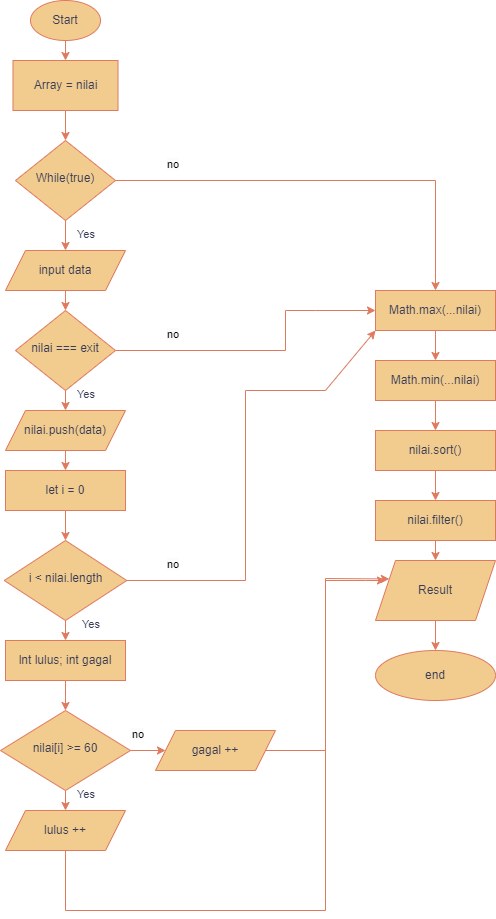

The diagram above was exported from draw.io. Its source (the exported page's mxGraphModel, read from the mxfile embedded in the PNG):
<mxGraphModel dx="1120" dy="484" grid="1" gridSize="10" guides="1" tooltips="1" connect="1" arrows="1" fold="1" page="1" pageScale="1" pageWidth="827" pageHeight="1169" math="0" shadow="0">
  <root>
    <mxCell id="WIyWlLk6GJQsqaUBKTNV-0" />
    <mxCell id="WIyWlLk6GJQsqaUBKTNV-1" parent="WIyWlLk6GJQsqaUBKTNV-0" />
    <mxCell id="WIyWlLk6GJQsqaUBKTNV-6" value="While(true)" style="rhombus;whiteSpace=wrap;html=1;shadow=0;fontFamily=Helvetica;fontSize=12;align=center;strokeWidth=1;spacing=6;spacingTop=-4;labelBackgroundColor=none;fillColor=#F2CC8F;strokeColor=#E07A5F;fontColor=#393C56;" parent="WIyWlLk6GJQsqaUBKTNV-1" vertex="1">
      <mxGeometry x="170" y="150" width="100" height="80" as="geometry" />
    </mxCell>
    <mxCell id="dI377HjR6_M5UXjW2Ioo-0" value="Start" style="ellipse;whiteSpace=wrap;html=1;labelBackgroundColor=none;fillColor=#F2CC8F;strokeColor=#E07A5F;fontColor=#393C56;" vertex="1" parent="WIyWlLk6GJQsqaUBKTNV-1">
      <mxGeometry x="185" y="10" width="70" height="40" as="geometry" />
    </mxCell>
    <mxCell id="dI377HjR6_M5UXjW2Ioo-5" value="" style="edgeStyle=orthogonalEdgeStyle;rounded=0;orthogonalLoop=1;jettySize=auto;html=1;labelBackgroundColor=none;fontColor=default;strokeColor=#E07A5F;" edge="1" parent="WIyWlLk6GJQsqaUBKTNV-1" source="dI377HjR6_M5UXjW2Ioo-2" target="WIyWlLk6GJQsqaUBKTNV-6">
      <mxGeometry relative="1" as="geometry" />
    </mxCell>
    <mxCell id="dI377HjR6_M5UXjW2Ioo-2" value="Array = nilai" style="rounded=0;whiteSpace=wrap;html=1;labelBackgroundColor=none;fillColor=#F2CC8F;strokeColor=#E07A5F;fontColor=#393C56;" vertex="1" parent="WIyWlLk6GJQsqaUBKTNV-1">
      <mxGeometry x="167.5" y="70" width="105" height="50" as="geometry" />
    </mxCell>
    <mxCell id="dI377HjR6_M5UXjW2Ioo-3" value="" style="endArrow=classic;html=1;rounded=0;entryX=0.5;entryY=0;entryDx=0;entryDy=0;exitX=0.5;exitY=1;exitDx=0;exitDy=0;labelBackgroundColor=none;fontColor=default;strokeColor=#E07A5F;" edge="1" parent="WIyWlLk6GJQsqaUBKTNV-1" source="dI377HjR6_M5UXjW2Ioo-0" target="dI377HjR6_M5UXjW2Ioo-2">
      <mxGeometry width="50" height="50" relative="1" as="geometry">
        <mxPoint x="205" y="70" as="sourcePoint" />
        <mxPoint x="255" y="20" as="targetPoint" />
      </mxGeometry>
    </mxCell>
    <mxCell id="dI377HjR6_M5UXjW2Ioo-7" value="" style="endArrow=classic;html=1;rounded=0;exitX=1;exitY=0.5;exitDx=0;exitDy=0;entryX=0.5;entryY=0;entryDx=0;entryDy=0;labelBackgroundColor=none;fontColor=default;strokeColor=#E07A5F;" edge="1" parent="WIyWlLk6GJQsqaUBKTNV-1" source="WIyWlLk6GJQsqaUBKTNV-6" target="dI377HjR6_M5UXjW2Ioo-39">
      <mxGeometry width="50" height="50" relative="1" as="geometry">
        <mxPoint x="390" y="290" as="sourcePoint" />
        <mxPoint x="600" y="190" as="targetPoint" />
        <Array as="points">
          <mxPoint x="590" y="190" />
        </Array>
      </mxGeometry>
    </mxCell>
    <mxCell id="dI377HjR6_M5UXjW2Ioo-8" value="&lt;span style=&quot;color: rgb(0, 0, 0); font-family: Helvetica; font-size: 11px; font-style: normal; font-variant-ligatures: normal; font-variant-caps: normal; font-weight: 400; letter-spacing: normal; orphans: 2; text-align: center; text-indent: 0px; text-transform: none; widows: 2; word-spacing: 0px; -webkit-text-stroke-width: 0px; background-color: rgb(251, 251, 251); text-decoration-thickness: initial; text-decoration-style: initial; text-decoration-color: initial; float: none; display: inline !important;&quot;&gt;no&lt;/span&gt;" style="text;whiteSpace=wrap;html=1;labelBackgroundColor=none;fontColor=#393C56;" vertex="1" parent="WIyWlLk6GJQsqaUBKTNV-1">
      <mxGeometry x="320" y="160" width="20" height="30" as="geometry" />
    </mxCell>
    <mxCell id="dI377HjR6_M5UXjW2Ioo-10" value="input data" style="shape=parallelogram;perimeter=parallelogramPerimeter;whiteSpace=wrap;html=1;fixedSize=1;labelBackgroundColor=none;fillColor=#F2CC8F;strokeColor=#E07A5F;fontColor=#393C56;" vertex="1" parent="WIyWlLk6GJQsqaUBKTNV-1">
      <mxGeometry x="160" y="260" width="120" height="40" as="geometry" />
    </mxCell>
    <mxCell id="dI377HjR6_M5UXjW2Ioo-12" value="" style="edgeStyle=orthogonalEdgeStyle;rounded=0;orthogonalLoop=1;jettySize=auto;html=1;entryX=0.5;entryY=0;entryDx=0;entryDy=0;labelBackgroundColor=none;fontColor=default;strokeColor=#E07A5F;" edge="1" parent="WIyWlLk6GJQsqaUBKTNV-1" target="dI377HjR6_M5UXjW2Ioo-10">
      <mxGeometry relative="1" as="geometry">
        <mxPoint x="220" y="230" as="sourcePoint" />
        <mxPoint x="230" y="160" as="targetPoint" />
      </mxGeometry>
    </mxCell>
    <mxCell id="dI377HjR6_M5UXjW2Ioo-13" value="&lt;div style=&quot;text-align: center;&quot;&gt;&lt;span style=&quot;background-color: initial; font-size: 11px;&quot;&gt;Yes&lt;/span&gt;&lt;/div&gt;" style="text;whiteSpace=wrap;html=1;labelBackgroundColor=none;fontColor=#393C56;" vertex="1" parent="WIyWlLk6GJQsqaUBKTNV-1">
      <mxGeometry x="230" y="230" width="20" height="30" as="geometry" />
    </mxCell>
    <mxCell id="dI377HjR6_M5UXjW2Ioo-17" value="nilai === exit" style="rhombus;whiteSpace=wrap;html=1;shadow=0;fontFamily=Helvetica;fontSize=12;align=center;strokeWidth=1;spacing=6;spacingTop=-4;labelBackgroundColor=none;fillColor=#F2CC8F;strokeColor=#E07A5F;fontColor=#393C56;" vertex="1" parent="WIyWlLk6GJQsqaUBKTNV-1">
      <mxGeometry x="170" y="320" width="100" height="80" as="geometry" />
    </mxCell>
    <mxCell id="dI377HjR6_M5UXjW2Ioo-18" value="" style="endArrow=classic;html=1;rounded=0;exitX=0.5;exitY=1;exitDx=0;exitDy=0;entryX=0.5;entryY=0;entryDx=0;entryDy=0;labelBackgroundColor=none;fontColor=default;strokeColor=#E07A5F;" edge="1" parent="WIyWlLk6GJQsqaUBKTNV-1" source="dI377HjR6_M5UXjW2Ioo-10" target="dI377HjR6_M5UXjW2Ioo-17">
      <mxGeometry width="50" height="50" relative="1" as="geometry">
        <mxPoint x="390" y="290" as="sourcePoint" />
        <mxPoint x="440" y="240" as="targetPoint" />
      </mxGeometry>
    </mxCell>
    <mxCell id="dI377HjR6_M5UXjW2Ioo-19" value="" style="endArrow=classic;html=1;rounded=0;exitX=1;exitY=0.5;exitDx=0;exitDy=0;entryX=0;entryY=0.5;entryDx=0;entryDy=0;labelBackgroundColor=none;fontColor=default;strokeColor=#E07A5F;" edge="1" parent="WIyWlLk6GJQsqaUBKTNV-1" source="dI377HjR6_M5UXjW2Ioo-17" target="dI377HjR6_M5UXjW2Ioo-39">
      <mxGeometry width="50" height="50" relative="1" as="geometry">
        <mxPoint x="390" y="290" as="sourcePoint" />
        <mxPoint x="430" y="210" as="targetPoint" />
        <Array as="points">
          <mxPoint x="440" y="360" />
          <mxPoint x="440" y="320" />
          <mxPoint x="470" y="320" />
        </Array>
      </mxGeometry>
    </mxCell>
    <mxCell id="dI377HjR6_M5UXjW2Ioo-20" value="&lt;span style=&quot;color: rgb(0, 0, 0); font-family: Helvetica; font-size: 11px; font-style: normal; font-variant-ligatures: normal; font-variant-caps: normal; font-weight: 400; letter-spacing: normal; orphans: 2; text-align: center; text-indent: 0px; text-transform: none; widows: 2; word-spacing: 0px; -webkit-text-stroke-width: 0px; background-color: rgb(251, 251, 251); text-decoration-thickness: initial; text-decoration-style: initial; text-decoration-color: initial; float: none; display: inline !important;&quot;&gt;no&lt;/span&gt;" style="text;whiteSpace=wrap;html=1;labelBackgroundColor=none;fontColor=#393C56;" vertex="1" parent="WIyWlLk6GJQsqaUBKTNV-1">
      <mxGeometry x="320" y="330" width="20" height="30" as="geometry" />
    </mxCell>
    <mxCell id="dI377HjR6_M5UXjW2Ioo-22" value="nilai.push(data)" style="shape=parallelogram;perimeter=parallelogramPerimeter;whiteSpace=wrap;html=1;fixedSize=1;labelBackgroundColor=none;fillColor=#F2CC8F;strokeColor=#E07A5F;fontColor=#393C56;" vertex="1" parent="WIyWlLk6GJQsqaUBKTNV-1">
      <mxGeometry x="160" y="420" width="120" height="40" as="geometry" />
    </mxCell>
    <mxCell id="dI377HjR6_M5UXjW2Ioo-23" value="" style="endArrow=classic;html=1;rounded=0;exitX=0.5;exitY=1;exitDx=0;exitDy=0;entryX=0.5;entryY=0;entryDx=0;entryDy=0;labelBackgroundColor=none;fontColor=default;strokeColor=#E07A5F;" edge="1" parent="WIyWlLk6GJQsqaUBKTNV-1" source="dI377HjR6_M5UXjW2Ioo-17" target="dI377HjR6_M5UXjW2Ioo-22">
      <mxGeometry width="50" height="50" relative="1" as="geometry">
        <mxPoint x="390" y="330" as="sourcePoint" />
        <mxPoint x="440" y="280" as="targetPoint" />
      </mxGeometry>
    </mxCell>
    <mxCell id="dI377HjR6_M5UXjW2Ioo-25" value="i &amp;lt; nilai.length" style="rhombus;whiteSpace=wrap;html=1;shadow=0;fontFamily=Helvetica;fontSize=12;align=center;strokeWidth=1;spacing=6;spacingTop=-4;labelBackgroundColor=none;fillColor=#F2CC8F;strokeColor=#E07A5F;fontColor=#393C56;" vertex="1" parent="WIyWlLk6GJQsqaUBKTNV-1">
      <mxGeometry x="158.75" y="550" width="122.5" height="80" as="geometry" />
    </mxCell>
    <mxCell id="dI377HjR6_M5UXjW2Ioo-26" value="let i = 0" style="rounded=0;whiteSpace=wrap;html=1;labelBackgroundColor=none;fillColor=#F2CC8F;strokeColor=#E07A5F;fontColor=#393C56;" vertex="1" parent="WIyWlLk6GJQsqaUBKTNV-1">
      <mxGeometry x="160" y="480" width="120" height="40" as="geometry" />
    </mxCell>
    <mxCell id="dI377HjR6_M5UXjW2Ioo-27" value="" style="endArrow=classic;html=1;rounded=0;exitX=0.5;exitY=1;exitDx=0;exitDy=0;labelBackgroundColor=none;fontColor=default;strokeColor=#E07A5F;" edge="1" parent="WIyWlLk6GJQsqaUBKTNV-1" source="dI377HjR6_M5UXjW2Ioo-22" target="dI377HjR6_M5UXjW2Ioo-26">
      <mxGeometry width="50" height="50" relative="1" as="geometry">
        <mxPoint x="430" y="440" as="sourcePoint" />
        <mxPoint x="480" y="390" as="targetPoint" />
      </mxGeometry>
    </mxCell>
    <mxCell id="dI377HjR6_M5UXjW2Ioo-38" value="" style="edgeStyle=orthogonalEdgeStyle;rounded=0;orthogonalLoop=1;jettySize=auto;html=1;labelBackgroundColor=none;fontColor=default;strokeColor=#E07A5F;" edge="1" parent="WIyWlLk6GJQsqaUBKTNV-1" source="dI377HjR6_M5UXjW2Ioo-28" target="dI377HjR6_M5UXjW2Ioo-36">
      <mxGeometry relative="1" as="geometry" />
    </mxCell>
    <mxCell id="dI377HjR6_M5UXjW2Ioo-28" value="nilai[i] &amp;gt;= 60" style="rhombus;whiteSpace=wrap;html=1;shadow=0;fontFamily=Helvetica;fontSize=12;align=center;strokeWidth=1;spacing=6;spacingTop=-4;labelBackgroundColor=none;fillColor=#F2CC8F;strokeColor=#E07A5F;fontColor=#393C56;" vertex="1" parent="WIyWlLk6GJQsqaUBKTNV-1">
      <mxGeometry x="155" y="720" width="130" height="80" as="geometry" />
    </mxCell>
    <mxCell id="dI377HjR6_M5UXjW2Ioo-30" value="" style="endArrow=classic;html=1;rounded=0;exitX=0.5;exitY=1;exitDx=0;exitDy=0;entryX=0.5;entryY=0;entryDx=0;entryDy=0;labelBackgroundColor=none;fontColor=default;strokeColor=#E07A5F;" edge="1" parent="WIyWlLk6GJQsqaUBKTNV-1" source="dI377HjR6_M5UXjW2Ioo-26" target="dI377HjR6_M5UXjW2Ioo-25">
      <mxGeometry width="50" height="50" relative="1" as="geometry">
        <mxPoint x="550" y="580" as="sourcePoint" />
        <mxPoint x="600" y="530" as="targetPoint" />
      </mxGeometry>
    </mxCell>
    <mxCell id="dI377HjR6_M5UXjW2Ioo-32" value="lnt lulus; int gagal" style="rounded=0;whiteSpace=wrap;html=1;labelBackgroundColor=none;fillColor=#F2CC8F;strokeColor=#E07A5F;fontColor=#393C56;" vertex="1" parent="WIyWlLk6GJQsqaUBKTNV-1">
      <mxGeometry x="160" y="650" width="120" height="40" as="geometry" />
    </mxCell>
    <mxCell id="dI377HjR6_M5UXjW2Ioo-33" value="" style="endArrow=classic;html=1;rounded=0;exitX=0.5;exitY=1;exitDx=0;exitDy=0;entryX=0.5;entryY=0;entryDx=0;entryDy=0;labelBackgroundColor=none;fontColor=default;strokeColor=#E07A5F;" edge="1" parent="WIyWlLk6GJQsqaUBKTNV-1" source="dI377HjR6_M5UXjW2Ioo-25" target="dI377HjR6_M5UXjW2Ioo-32">
      <mxGeometry width="50" height="50" relative="1" as="geometry">
        <mxPoint x="550" y="610" as="sourcePoint" />
        <mxPoint x="600" y="560" as="targetPoint" />
      </mxGeometry>
    </mxCell>
    <mxCell id="dI377HjR6_M5UXjW2Ioo-34" value="" style="endArrow=classic;html=1;rounded=0;exitX=0.5;exitY=1;exitDx=0;exitDy=0;entryX=0.5;entryY=0;entryDx=0;entryDy=0;labelBackgroundColor=none;fontColor=default;strokeColor=#E07A5F;" edge="1" parent="WIyWlLk6GJQsqaUBKTNV-1" source="dI377HjR6_M5UXjW2Ioo-32" target="dI377HjR6_M5UXjW2Ioo-28">
      <mxGeometry width="50" height="50" relative="1" as="geometry">
        <mxPoint x="550" y="610" as="sourcePoint" />
        <mxPoint x="600" y="560" as="targetPoint" />
      </mxGeometry>
    </mxCell>
    <mxCell id="dI377HjR6_M5UXjW2Ioo-35" value="lulus ++" style="shape=parallelogram;perimeter=parallelogramPerimeter;whiteSpace=wrap;html=1;fixedSize=1;labelBackgroundColor=none;fillColor=#F2CC8F;strokeColor=#E07A5F;fontColor=#393C56;" vertex="1" parent="WIyWlLk6GJQsqaUBKTNV-1">
      <mxGeometry x="160" y="820" width="120" height="40" as="geometry" />
    </mxCell>
    <mxCell id="dI377HjR6_M5UXjW2Ioo-36" value="gagal ++" style="shape=parallelogram;perimeter=parallelogramPerimeter;whiteSpace=wrap;html=1;fixedSize=1;labelBackgroundColor=none;fillColor=#F2CC8F;strokeColor=#E07A5F;fontColor=#393C56;" vertex="1" parent="WIyWlLk6GJQsqaUBKTNV-1">
      <mxGeometry x="310" y="740" width="120" height="40" as="geometry" />
    </mxCell>
    <mxCell id="dI377HjR6_M5UXjW2Ioo-37" value="" style="endArrow=classic;html=1;rounded=0;exitX=0.5;exitY=1;exitDx=0;exitDy=0;entryX=0.5;entryY=0;entryDx=0;entryDy=0;labelBackgroundColor=none;fontColor=default;strokeColor=#E07A5F;" edge="1" parent="WIyWlLk6GJQsqaUBKTNV-1" source="dI377HjR6_M5UXjW2Ioo-28" target="dI377HjR6_M5UXjW2Ioo-35">
      <mxGeometry width="50" height="50" relative="1" as="geometry">
        <mxPoint x="550" y="630" as="sourcePoint" />
        <mxPoint x="600" y="580" as="targetPoint" />
      </mxGeometry>
    </mxCell>
    <mxCell id="dI377HjR6_M5UXjW2Ioo-39" value="Math.max(...nilai)" style="rounded=0;whiteSpace=wrap;html=1;labelBackgroundColor=none;fillColor=#F2CC8F;strokeColor=#E07A5F;fontColor=#393C56;" vertex="1" parent="WIyWlLk6GJQsqaUBKTNV-1">
      <mxGeometry x="530" y="300" width="120" height="40" as="geometry" />
    </mxCell>
    <mxCell id="dI377HjR6_M5UXjW2Ioo-40" value="Math.min(...nilai)" style="rounded=0;whiteSpace=wrap;html=1;labelBackgroundColor=none;fillColor=#F2CC8F;strokeColor=#E07A5F;fontColor=#393C56;" vertex="1" parent="WIyWlLk6GJQsqaUBKTNV-1">
      <mxGeometry x="530" y="370" width="120" height="40" as="geometry" />
    </mxCell>
    <mxCell id="dI377HjR6_M5UXjW2Ioo-41" value="nilai.sort()" style="rounded=0;whiteSpace=wrap;html=1;labelBackgroundColor=none;fillColor=#F2CC8F;strokeColor=#E07A5F;fontColor=#393C56;" vertex="1" parent="WIyWlLk6GJQsqaUBKTNV-1">
      <mxGeometry x="530" y="440" width="120" height="40" as="geometry" />
    </mxCell>
    <mxCell id="dI377HjR6_M5UXjW2Ioo-42" value="nilai.filter()" style="rounded=0;whiteSpace=wrap;html=1;labelBackgroundColor=none;fillColor=#F2CC8F;strokeColor=#E07A5F;fontColor=#393C56;" vertex="1" parent="WIyWlLk6GJQsqaUBKTNV-1">
      <mxGeometry x="530" y="510" width="120" height="40" as="geometry" />
    </mxCell>
    <mxCell id="dI377HjR6_M5UXjW2Ioo-43" value="" style="endArrow=classic;html=1;rounded=0;exitX=1;exitY=0.5;exitDx=0;exitDy=0;entryX=0;entryY=1;entryDx=0;entryDy=0;labelBackgroundColor=none;fontColor=default;strokeColor=#E07A5F;" edge="1" parent="WIyWlLk6GJQsqaUBKTNV-1" source="dI377HjR6_M5UXjW2Ioo-25" target="dI377HjR6_M5UXjW2Ioo-39">
      <mxGeometry width="50" height="50" relative="1" as="geometry">
        <mxPoint x="550" y="560" as="sourcePoint" />
        <mxPoint x="600" y="510" as="targetPoint" />
        <Array as="points">
          <mxPoint x="400" y="590" />
          <mxPoint x="400" y="400" />
          <mxPoint x="480" y="400" />
        </Array>
      </mxGeometry>
    </mxCell>
    <mxCell id="dI377HjR6_M5UXjW2Ioo-45" value="" style="endArrow=classic;html=1;rounded=0;exitX=0.5;exitY=1;exitDx=0;exitDy=0;entryX=0;entryY=0.25;entryDx=0;entryDy=0;labelBackgroundColor=none;fontColor=default;strokeColor=#E07A5F;" edge="1" parent="WIyWlLk6GJQsqaUBKTNV-1" source="dI377HjR6_M5UXjW2Ioo-35" target="dI377HjR6_M5UXjW2Ioo-49">
      <mxGeometry width="50" height="50" relative="1" as="geometry">
        <mxPoint x="550" y="740" as="sourcePoint" />
        <mxPoint x="530" y="340" as="targetPoint" />
        <Array as="points">
          <mxPoint x="220" y="920" />
          <mxPoint x="480" y="920" />
          <mxPoint x="480" y="588" />
        </Array>
      </mxGeometry>
    </mxCell>
    <mxCell id="dI377HjR6_M5UXjW2Ioo-46" value="" style="endArrow=classic;html=1;rounded=0;exitX=0.5;exitY=1;exitDx=0;exitDy=0;entryX=0.5;entryY=0;entryDx=0;entryDy=0;labelBackgroundColor=none;fontColor=default;strokeColor=#E07A5F;" edge="1" parent="WIyWlLk6GJQsqaUBKTNV-1" source="dI377HjR6_M5UXjW2Ioo-39" target="dI377HjR6_M5UXjW2Ioo-40">
      <mxGeometry width="50" height="50" relative="1" as="geometry">
        <mxPoint x="550" y="570" as="sourcePoint" />
        <mxPoint x="600" y="520" as="targetPoint" />
      </mxGeometry>
    </mxCell>
    <mxCell id="dI377HjR6_M5UXjW2Ioo-47" value="" style="endArrow=classic;html=1;rounded=0;exitX=0.5;exitY=1;exitDx=0;exitDy=0;labelBackgroundColor=none;fontColor=default;strokeColor=#E07A5F;" edge="1" parent="WIyWlLk6GJQsqaUBKTNV-1" source="dI377HjR6_M5UXjW2Ioo-40">
      <mxGeometry width="50" height="50" relative="1" as="geometry">
        <mxPoint x="550" y="570" as="sourcePoint" />
        <mxPoint x="590" y="440" as="targetPoint" />
      </mxGeometry>
    </mxCell>
    <mxCell id="dI377HjR6_M5UXjW2Ioo-48" value="" style="endArrow=classic;html=1;rounded=0;exitX=0.5;exitY=1;exitDx=0;exitDy=0;entryX=0.5;entryY=0;entryDx=0;entryDy=0;labelBackgroundColor=none;fontColor=default;strokeColor=#E07A5F;" edge="1" parent="WIyWlLk6GJQsqaUBKTNV-1" source="dI377HjR6_M5UXjW2Ioo-41" target="dI377HjR6_M5UXjW2Ioo-42">
      <mxGeometry width="50" height="50" relative="1" as="geometry">
        <mxPoint x="550" y="570" as="sourcePoint" />
        <mxPoint x="600" y="520" as="targetPoint" />
      </mxGeometry>
    </mxCell>
    <mxCell id="dI377HjR6_M5UXjW2Ioo-49" value="Result" style="shape=parallelogram;perimeter=parallelogramPerimeter;whiteSpace=wrap;html=1;fixedSize=1;labelBackgroundColor=none;fillColor=#F2CC8F;strokeColor=#E07A5F;fontColor=#393C56;" vertex="1" parent="WIyWlLk6GJQsqaUBKTNV-1">
      <mxGeometry x="530" y="570" width="120" height="60" as="geometry" />
    </mxCell>
    <mxCell id="dI377HjR6_M5UXjW2Ioo-50" value="" style="endArrow=classic;html=1;rounded=0;exitX=1;exitY=0.5;exitDx=0;exitDy=0;labelBackgroundColor=none;fontColor=default;strokeColor=#E07A5F;" edge="1" parent="WIyWlLk6GJQsqaUBKTNV-1" source="dI377HjR6_M5UXjW2Ioo-36">
      <mxGeometry width="50" height="50" relative="1" as="geometry">
        <mxPoint x="550" y="740" as="sourcePoint" />
        <mxPoint x="540" y="590" as="targetPoint" />
        <Array as="points">
          <mxPoint x="480" y="760" />
          <mxPoint x="480" y="680" />
          <mxPoint x="480" y="590" />
          <mxPoint x="520" y="590" />
        </Array>
      </mxGeometry>
    </mxCell>
    <mxCell id="dI377HjR6_M5UXjW2Ioo-52" value="" style="endArrow=classic;html=1;rounded=0;exitX=0.5;exitY=1;exitDx=0;exitDy=0;entryX=0.5;entryY=0;entryDx=0;entryDy=0;labelBackgroundColor=none;fontColor=default;strokeColor=#E07A5F;" edge="1" parent="WIyWlLk6GJQsqaUBKTNV-1" source="dI377HjR6_M5UXjW2Ioo-42" target="dI377HjR6_M5UXjW2Ioo-49">
      <mxGeometry width="50" height="50" relative="1" as="geometry">
        <mxPoint x="550" y="520" as="sourcePoint" />
        <mxPoint x="600" y="470" as="targetPoint" />
      </mxGeometry>
    </mxCell>
    <mxCell id="dI377HjR6_M5UXjW2Ioo-53" value="end" style="ellipse;whiteSpace=wrap;html=1;labelBackgroundColor=none;fillColor=#F2CC8F;strokeColor=#E07A5F;fontColor=#393C56;" vertex="1" parent="WIyWlLk6GJQsqaUBKTNV-1">
      <mxGeometry x="530" y="660" width="120" height="50" as="geometry" />
    </mxCell>
    <mxCell id="dI377HjR6_M5UXjW2Ioo-54" value="" style="endArrow=classic;html=1;rounded=0;exitX=0.5;exitY=1;exitDx=0;exitDy=0;entryX=0.5;entryY=0;entryDx=0;entryDy=0;labelBackgroundColor=none;fontColor=default;strokeColor=#E07A5F;" edge="1" parent="WIyWlLk6GJQsqaUBKTNV-1" source="dI377HjR6_M5UXjW2Ioo-49" target="dI377HjR6_M5UXjW2Ioo-53">
      <mxGeometry width="50" height="50" relative="1" as="geometry">
        <mxPoint x="550" y="760" as="sourcePoint" />
        <mxPoint x="600" y="710" as="targetPoint" />
      </mxGeometry>
    </mxCell>
    <mxCell id="dI377HjR6_M5UXjW2Ioo-55" value="&lt;div style=&quot;text-align: center;&quot;&gt;&lt;span style=&quot;background-color: initial; font-size: 11px;&quot;&gt;Yes&lt;/span&gt;&lt;/div&gt;" style="text;whiteSpace=wrap;html=1;labelBackgroundColor=none;fontColor=#393C56;" vertex="1" parent="WIyWlLk6GJQsqaUBKTNV-1">
      <mxGeometry x="230" y="390" width="20" height="30" as="geometry" />
    </mxCell>
    <mxCell id="dI377HjR6_M5UXjW2Ioo-56" value="&lt;div style=&quot;text-align: center;&quot;&gt;&lt;span style=&quot;background-color: initial; font-size: 11px;&quot;&gt;Yes&lt;/span&gt;&lt;/div&gt;" style="text;whiteSpace=wrap;html=1;labelBackgroundColor=none;fontColor=#393C56;" vertex="1" parent="WIyWlLk6GJQsqaUBKTNV-1">
      <mxGeometry x="235" y="620" width="20" height="30" as="geometry" />
    </mxCell>
    <mxCell id="dI377HjR6_M5UXjW2Ioo-57" value="&lt;div style=&quot;text-align: center;&quot;&gt;&lt;span style=&quot;background-color: initial; font-size: 11px;&quot;&gt;Yes&lt;/span&gt;&lt;/div&gt;" style="text;whiteSpace=wrap;html=1;labelBackgroundColor=none;fontColor=#393C56;" vertex="1" parent="WIyWlLk6GJQsqaUBKTNV-1">
      <mxGeometry x="230" y="790" width="20" height="30" as="geometry" />
    </mxCell>
    <mxCell id="dI377HjR6_M5UXjW2Ioo-58" value="&lt;span style=&quot;color: rgb(0, 0, 0); font-family: Helvetica; font-size: 11px; font-style: normal; font-variant-ligatures: normal; font-variant-caps: normal; font-weight: 400; letter-spacing: normal; orphans: 2; text-align: center; text-indent: 0px; text-transform: none; widows: 2; word-spacing: 0px; -webkit-text-stroke-width: 0px; background-color: rgb(251, 251, 251); text-decoration-thickness: initial; text-decoration-style: initial; text-decoration-color: initial; float: none; display: inline !important;&quot;&gt;no&lt;/span&gt;" style="text;whiteSpace=wrap;html=1;labelBackgroundColor=none;fontColor=#393C56;" vertex="1" parent="WIyWlLk6GJQsqaUBKTNV-1">
      <mxGeometry x="320" y="560" width="20" height="30" as="geometry" />
    </mxCell>
    <mxCell id="dI377HjR6_M5UXjW2Ioo-59" value="&lt;span style=&quot;color: rgb(0, 0, 0); font-family: Helvetica; font-size: 11px; font-style: normal; font-variant-ligatures: normal; font-variant-caps: normal; font-weight: 400; letter-spacing: normal; orphans: 2; text-align: center; text-indent: 0px; text-transform: none; widows: 2; word-spacing: 0px; -webkit-text-stroke-width: 0px; background-color: rgb(251, 251, 251); text-decoration-thickness: initial; text-decoration-style: initial; text-decoration-color: initial; float: none; display: inline !important;&quot;&gt;no&lt;/span&gt;" style="text;whiteSpace=wrap;html=1;labelBackgroundColor=none;fontColor=#393C56;" vertex="1" parent="WIyWlLk6GJQsqaUBKTNV-1">
      <mxGeometry x="285" y="730" width="20" height="30" as="geometry" />
    </mxCell>
  </root>
</mxGraphModel>